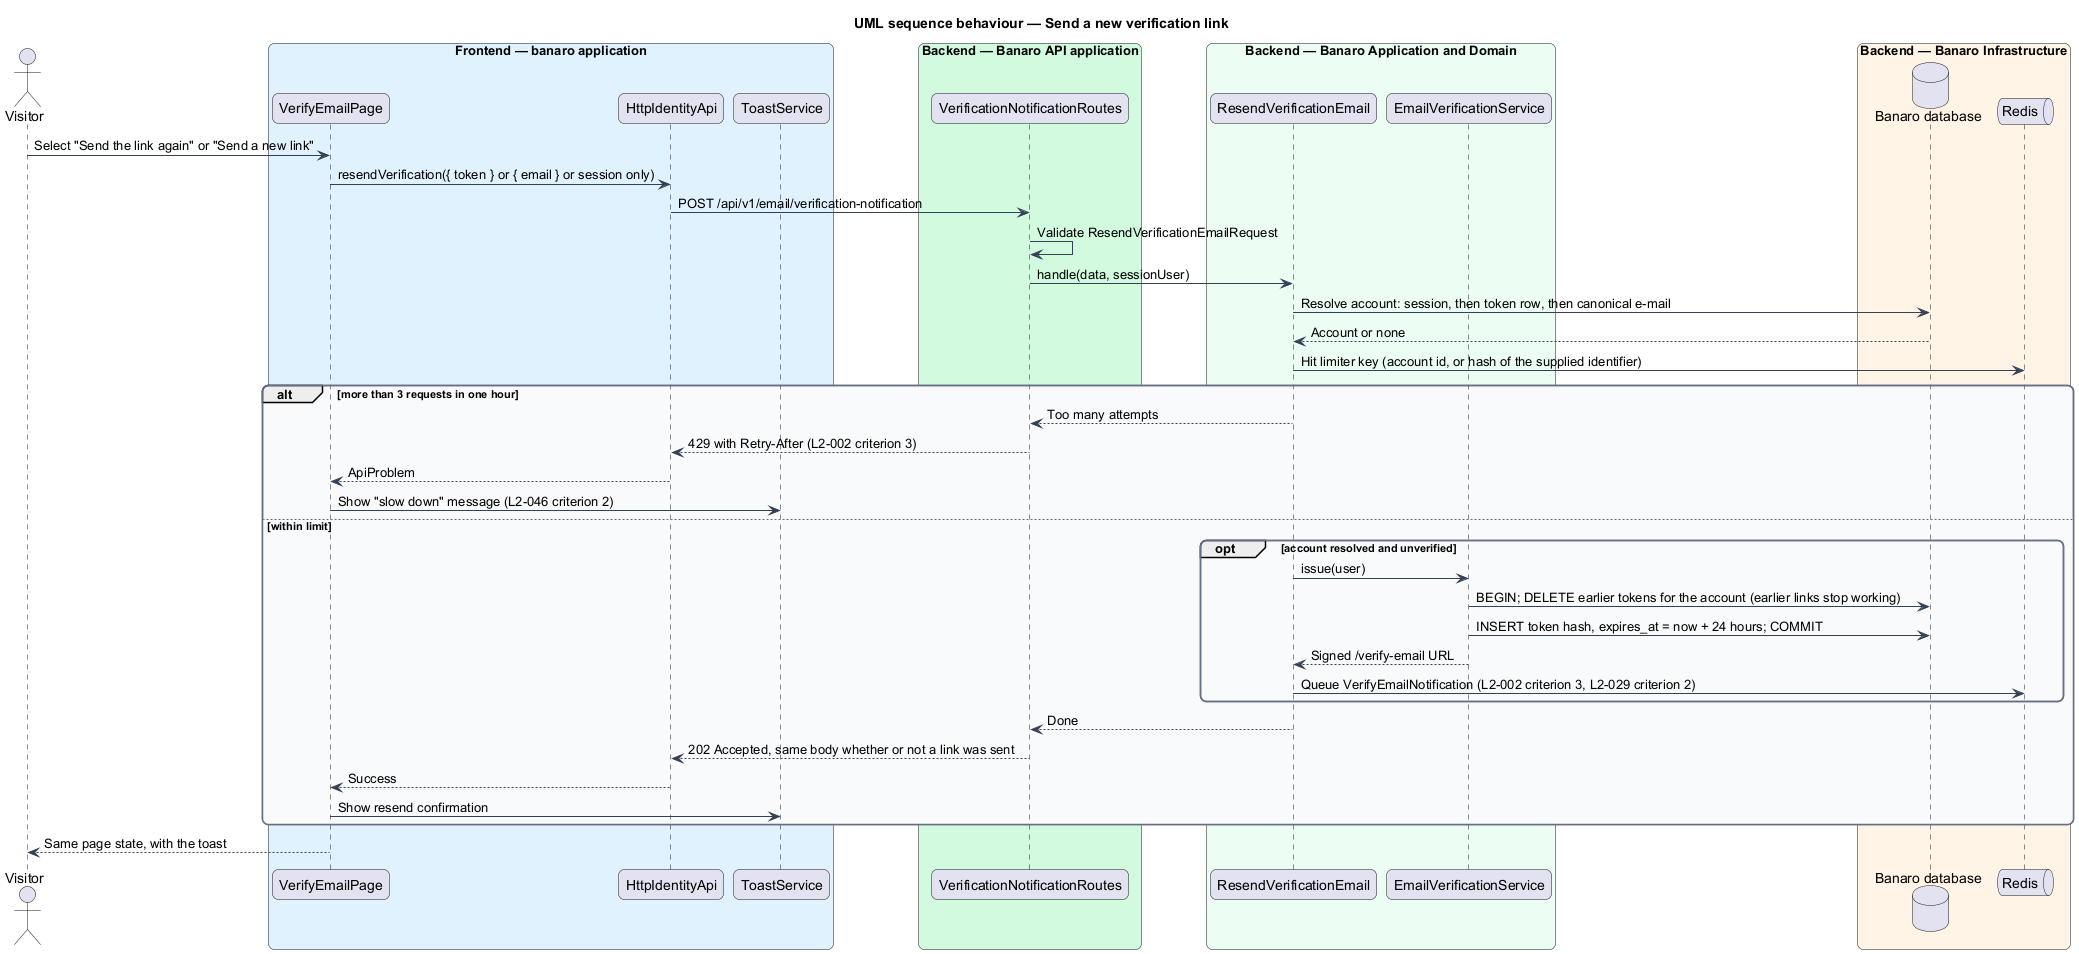

The diagram above was rendered by PlantUML. Its source (embedded in the PNG):
@startuml
title UML sequence behaviour — Send a new verification link
skinparam backgroundColor #FFFFFF
skinparam shadowing false
skinparam roundcorner 12
skinparam defaultFontName Arial
skinparam ArrowColor #344054
skinparam rectangle {
  BorderColor #344054
  FontColor #101828
}
skinparam package {
  BorderColor #667085
  FontColor #101828
  BackgroundColor #F9FAFB
}
actor "Visitor" as actor
box "Frontend — banaro application" #E0F2FE
  participant "VerifyEmailPage" as page
  participant "HttpIdentityApi" as client
  participant "ToastService" as toast
end box
box "Backend — Banaro API application" #D1FADF
  participant "VerificationNotificationRoutes" as controller
end box
box "Backend — Banaro Application and Domain" #ECFDF3
  participant "ResendVerificationEmail" as action
  participant "EmailVerificationService" as service
end box
box "Backend — Banaro Infrastructure" #FFF4E5
  database "Banaro database" as db
  queue "Redis" as redis
end box

actor -> page : Select "Send the link again" or "Send a new link"
page -> client : resendVerification({ token } or { email } or session only)
client -> controller : POST /api/v1/email/verification-notification
controller -> controller : Validate ResendVerificationEmailRequest
controller -> action : handle(data, sessionUser)
action -> db : Resolve account: session, then token row, then canonical e-mail
db --> action : Account or none
action -> redis : Hit limiter key (account id, or hash of the supplied identifier)
alt more than 3 requests in one hour
  action --> controller : Too many attempts
  controller --> client : 429 with Retry-After (L2-002 criterion 3)
  client --> page : ApiProblem
  page -> toast : Show "slow down" message (L2-046 criterion 2)
else within limit
  opt account resolved and unverified
    action -> service : issue(user)
    service -> db : BEGIN; DELETE earlier tokens for the account (earlier links stop working)
    service -> db : INSERT token hash, expires_at = now + 24 hours; COMMIT
    service --> action : Signed /verify-email URL
    action -> redis : Queue VerifyEmailNotification (L2-002 criterion 3, L2-029 criterion 2)
  end
  action --> controller : Done
  controller --> client : 202 Accepted, same body whether or not a link was sent
  client --> page : Success
  page -> toast : Show resend confirmation
end
page --> actor : Same page state, with the toast
@enduml